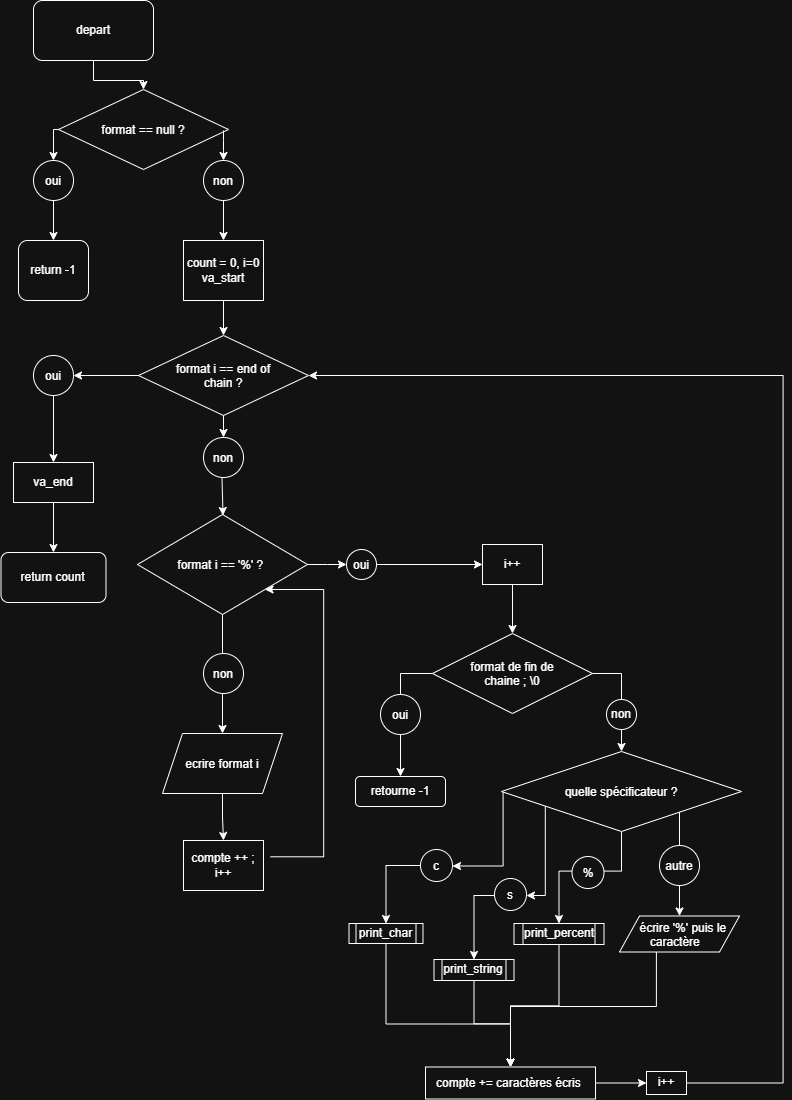

The diagram above was exported from draw.io. Its source (the exported page's mxGraphModel, read from the mxfile embedded in the PNG):
<mxGraphModel dx="1517" dy="712" grid="0" gridSize="10" guides="1" tooltips="1" connect="1" arrows="1" fold="1" page="1" pageScale="1" pageWidth="827" pageHeight="1169" math="0" shadow="0">
  <root>
    <mxCell id="0" />
    <mxCell id="1" parent="0" />
    <mxCell id="RW3sYubX2X3SfBJrr82F-86" edge="1" parent="1" source="RW3sYubX2X3SfBJrr82F-3" style="edgeStyle=orthogonalEdgeStyle;rounded=0;orthogonalLoop=1;jettySize=auto;html=1;defaultLabelBackgroundColor=page;labelPadding=0 4;" target="RW3sYubX2X3SfBJrr82F-6">
      <mxGeometry relative="1" as="geometry" />
    </mxCell>
    <mxCell id="RW3sYubX2X3SfBJrr82F-3" parent="1" style="rounded=1;whiteSpace=wrap;html=1;roundedPerimeter=1;" value="depart" vertex="1">
      <mxGeometry height="60" width="120" x="50" y="30" as="geometry" />
    </mxCell>
    <mxCell id="RW3sYubX2X3SfBJrr82F-87" edge="1" parent="1" source="RW3sYubX2X3SfBJrr82F-6" style="edgeStyle=orthogonalEdgeStyle;rounded=0;orthogonalLoop=1;jettySize=auto;html=1;defaultLabelBackgroundColor=page;labelPadding=0 4;entryX=0.5;entryY=0;entryDx=0;entryDy=0;" target="RW3sYubX2X3SfBJrr82F-15">
      <mxGeometry relative="1" x="-0.3333" as="geometry">
        <Array as="points">
          <mxPoint x="70" y="159" />
        </Array>
        <mxPoint x="72.42985026041669" y="181.16642591688367" as="targetPoint" />
      </mxGeometry>
    </mxCell>
    <mxCell id="RW3sYubX2X3SfBJrr82F-6" parent="1" style="rhombus;whiteSpace=wrap;html=1;shapeInside=1;" value="format == null ?" vertex="1">
      <mxGeometry height="80" width="170" x="75" y="119" as="geometry" />
    </mxCell>
    <mxCell id="RW3sYubX2X3SfBJrr82F-88" edge="1" parent="1" source="RW3sYubX2X3SfBJrr82F-15" style="edgeStyle=orthogonalEdgeStyle;rounded=0;orthogonalLoop=1;jettySize=auto;html=1;defaultLabelBackgroundColor=page;labelPadding=0 4;" target="RW3sYubX2X3SfBJrr82F-22">
      <mxGeometry relative="1" as="geometry" />
    </mxCell>
    <mxCell id="RW3sYubX2X3SfBJrr82F-15" parent="1" style="ellipse;whiteSpace=wrap;html=1;shapeInside=1;aspect=fixed;" value="oui" vertex="1">
      <mxGeometry height="40" width="40" x="50" y="190" as="geometry" />
    </mxCell>
    <mxCell id="RW3sYubX2X3SfBJrr82F-18" edge="1" parent="1" source="RW3sYubX2X3SfBJrr82F-17" style="endArrow=classic;html=1;rounded=0;defaultLabelBackgroundColor=page;labelPadding=0 4;entryX=0.5;entryY=0;entryDx=0;entryDy=0;edgeStyle=orthogonalEdgeStyle;curved=0;" target="RW3sYubX2X3SfBJrr82F-20" value="">
      <mxGeometry height="50" relative="1" width="50" x="-0.6182" as="geometry">
        <Array as="points" />
        <mxPoint x="240" y="160" as="sourcePoint" />
        <mxPoint x="242.10237699999993" y="270" as="targetPoint" />
      </mxGeometry>
    </mxCell>
    <mxCell id="RW3sYubX2X3SfBJrr82F-100" edge="1" parent="1" source="RW3sYubX2X3SfBJrr82F-20" style="edgeStyle=orthogonalEdgeStyle;rounded=0;orthogonalLoop=1;jettySize=auto;html=1;defaultLabelBackgroundColor=page;labelPadding=0 4;" target="RW3sYubX2X3SfBJrr82F-24">
      <mxGeometry relative="1" as="geometry" />
    </mxCell>
    <mxCell id="RW3sYubX2X3SfBJrr82F-20" parent="1" style="rounded=0;whiteSpace=wrap;html=1;" value="count = 0, i=0&lt;div&gt;va_start&lt;/div&gt;" vertex="1">
      <mxGeometry height="60" width="80" x="200" y="270" as="geometry" />
    </mxCell>
    <mxCell id="RW3sYubX2X3SfBJrr82F-21" edge="1" parent="1" style="endArrow=classic;html=1;rounded=0;defaultLabelBackgroundColor=page;labelPadding=0 4;entryX=0.5;entryY=0;entryDx=0;entryDy=0;" target="RW3sYubX2X3SfBJrr82F-17" value="">
      <mxGeometry height="50" relative="1" width="50" x="-0.6" as="geometry">
        <Array as="points">
          <mxPoint x="240" y="170" />
          <mxPoint x="240" y="180" />
        </Array>
        <mxPoint x="240" y="160" as="sourcePoint" />
        <mxPoint x="240" y="270" as="targetPoint" />
      </mxGeometry>
    </mxCell>
    <mxCell id="RW3sYubX2X3SfBJrr82F-17" parent="1" style="ellipse;whiteSpace=wrap;html=1;shapeInside=1;aspect=fixed;" value="non" vertex="1">
      <mxGeometry height="40" width="40" x="220" y="190" as="geometry" />
    </mxCell>
    <mxCell id="RW3sYubX2X3SfBJrr82F-22" parent="1" style="rounded=1;whiteSpace=wrap;html=1;roundedPerimeter=1;" value="return -1" vertex="1">
      <mxGeometry height="60" width="70" x="35" y="270" as="geometry" />
    </mxCell>
    <mxCell id="RW3sYubX2X3SfBJrr82F-98" edge="1" parent="1" source="RW3sYubX2X3SfBJrr82F-27" style="edgeStyle=orthogonalEdgeStyle;rounded=0;orthogonalLoop=1;jettySize=auto;html=1;defaultLabelBackgroundColor=page;labelPadding=0 4;" target="RW3sYubX2X3SfBJrr82F-30">
      <mxGeometry relative="1" as="geometry" />
    </mxCell>
    <mxCell id="RW3sYubX2X3SfBJrr82F-99" edge="1" parent="1" style="edgeStyle=orthogonalEdgeStyle;rounded=0;orthogonalLoop=1;jettySize=auto;html=1;entryX=0.5;entryY=0;entryDx=0;entryDy=0;defaultLabelBackgroundColor=page;labelPadding=0 4;">
      <mxGeometry relative="1" as="geometry">
        <mxPoint x="238.5" y="507" as="sourcePoint" />
        <mxPoint x="239.5" y="545" as="targetPoint" />
      </mxGeometry>
    </mxCell>
    <mxCell id="RW3sYubX2X3SfBJrr82F-24" parent="1" style="rhombus;whiteSpace=wrap;html=1;shapeInside=1;" value="format i == end of chain ?&lt;div&gt;&lt;br&gt;&lt;/div&gt;" vertex="1">
      <mxGeometry height="80" width="170" x="155" y="365" as="geometry" />
    </mxCell>
    <mxCell id="RW3sYubX2X3SfBJrr82F-94" edge="1" parent="1" source="RW3sYubX2X3SfBJrr82F-30" style="edgeStyle=orthogonalEdgeStyle;rounded=0;orthogonalLoop=1;jettySize=auto;html=1;entryX=0.5;entryY=0;entryDx=0;entryDy=0;defaultLabelBackgroundColor=page;labelPadding=0 4;" target="RW3sYubX2X3SfBJrr82F-31">
      <mxGeometry relative="1" as="geometry" />
    </mxCell>
    <mxCell id="RW3sYubX2X3SfBJrr82F-30" parent="1" style="rounded=0;whiteSpace=wrap;html=1;" value="va_end" vertex="1">
      <mxGeometry height="40" width="80" x="30" y="492" as="geometry" />
    </mxCell>
    <mxCell id="RW3sYubX2X3SfBJrr82F-31" parent="1" style="rounded=1;whiteSpace=wrap;html=1;roundedPerimeter=1;" value="return count" vertex="1">
      <mxGeometry height="50" width="105" x="17.5" y="582" as="geometry" />
    </mxCell>
    <mxCell id="RW3sYubX2X3SfBJrr82F-108" edge="1" parent="1" source="RW3sYubX2X3SfBJrr82F-39" style="edgeStyle=orthogonalEdgeStyle;rounded=0;orthogonalLoop=1;jettySize=auto;html=1;entryX=0.5;entryY=0;entryDx=0;entryDy=0;defaultLabelBackgroundColor=page;labelPadding=0 4;" target="RW3sYubX2X3SfBJrr82F-44">
      <mxGeometry relative="1" as="geometry" />
    </mxCell>
    <mxCell id="RW3sYubX2X3SfBJrr82F-116" edge="1" parent="1" source="RW3sYubX2X3SfBJrr82F-48" style="edgeStyle=orthogonalEdgeStyle;rounded=0;orthogonalLoop=1;jettySize=auto;html=1;entryX=0;entryY=0.5;entryDx=0;entryDy=0;defaultLabelBackgroundColor=page;labelPadding=0 4;" target="RW3sYubX2X3SfBJrr82F-52">
      <mxGeometry relative="1" as="geometry" />
    </mxCell>
    <mxCell id="RW3sYubX2X3SfBJrr82F-39" parent="1" style="rhombus;whiteSpace=wrap;html=1;shapeInside=1;" value="format i == '%' ?&amp;nbsp;" vertex="1">
      <mxGeometry height="100" width="170" x="154" y="544" as="geometry" />
    </mxCell>
    <mxCell id="RW3sYubX2X3SfBJrr82F-95" edge="1" parent="1" source="RW3sYubX2X3SfBJrr82F-44" style="edgeStyle=orthogonalEdgeStyle;rounded=0;orthogonalLoop=1;jettySize=auto;html=1;defaultLabelBackgroundColor=page;labelPadding=0 4;entryX=0.5;entryY=0;entryDx=0;entryDy=0;" target="RW3sYubX2X3SfBJrr82F-55">
      <mxGeometry relative="1" x="-0.0487" as="geometry">
        <Array as="points" />
        <mxPoint x="286.68" y="896.93" as="targetPoint" />
      </mxGeometry>
    </mxCell>
    <mxCell id="RW3sYubX2X3SfBJrr82F-44" parent="1" style="shape=parallelogram;perimeter=parallelogramPerimeter;whiteSpace=wrap;html=1;shapeInside=1;fixedSize=1;" value="ecrire format i" vertex="1">
      <mxGeometry height="60" width="120" x="179" y="763" as="geometry" />
    </mxCell>
    <mxCell id="RW3sYubX2X3SfBJrr82F-118" edge="1" parent="1" source="RW3sYubX2X3SfBJrr82F-52" style="edgeStyle=orthogonalEdgeStyle;rounded=0;orthogonalLoop=1;jettySize=auto;html=1;entryX=0.5;entryY=0;entryDx=0;entryDy=0;defaultLabelBackgroundColor=page;labelPadding=0 4;" target="RW3sYubX2X3SfBJrr82F-59">
      <mxGeometry relative="1" as="geometry" />
    </mxCell>
    <mxCell id="RW3sYubX2X3SfBJrr82F-52" parent="1" style="rounded=0;whiteSpace=wrap;html=1;" value="i++" vertex="1">
      <mxGeometry height="40" width="60" x="499" y="574" as="geometry" />
    </mxCell>
    <mxCell id="RW3sYubX2X3SfBJrr82F-109" edge="1" parent="1" style="edgeStyle=orthogonalEdgeStyle;rounded=0;orthogonalLoop=1;jettySize=auto;html=1;defaultLabelBackgroundColor=page;labelPadding=0 4;entryX=1;entryY=1;entryDx=0;entryDy=0;" target="RW3sYubX2X3SfBJrr82F-39">
      <mxGeometry relative="1" x="-0.156" as="geometry">
        <Array as="points">
          <mxPoint x="340.2" y="886.3" />
          <mxPoint x="340.2" y="619" />
        </Array>
        <mxPoint x="287" y="886.28" as="sourcePoint" />
        <mxPoint x="386.22" y="593.72" as="targetPoint" />
      </mxGeometry>
    </mxCell>
    <mxCell id="RW3sYubX2X3SfBJrr82F-55" parent="1" style="rounded=0;whiteSpace=wrap;html=1;" value="compte ++ ; i++" vertex="1">
      <mxGeometry height="50" width="80" x="200" y="870" as="geometry" />
    </mxCell>
    <mxCell id="RW3sYubX2X3SfBJrr82F-122" edge="1" parent="1" source="RW3sYubX2X3SfBJrr82F-59" style="edgeStyle=orthogonalEdgeStyle;rounded=0;orthogonalLoop=1;jettySize=auto;html=1;entryX=0.5;entryY=0;entryDx=0;entryDy=0;defaultLabelBackgroundColor=page;labelPadding=0 4;exitX=0;exitY=0.5;exitDx=0;exitDy=0;" target="RW3sYubX2X3SfBJrr82F-62">
      <mxGeometry relative="1" as="geometry" />
    </mxCell>
    <mxCell id="RW3sYubX2X3SfBJrr82F-123" edge="1" parent="1" source="RW3sYubX2X3SfBJrr82F-59" style="edgeStyle=orthogonalEdgeStyle;rounded=0;orthogonalLoop=1;jettySize=auto;html=1;defaultLabelBackgroundColor=page;labelPadding=0 4;" target="RW3sYubX2X3SfBJrr82F-63">
      <mxGeometry relative="1" as="geometry">
        <Array as="points">
          <mxPoint x="638" y="703" />
        </Array>
        <mxPoint x="693.294209798177" y="792.5541381835938" as="targetPoint" />
      </mxGeometry>
    </mxCell>
    <mxCell id="RW3sYubX2X3SfBJrr82F-59" parent="1" style="rhombus;whiteSpace=wrap;html=1;shapeInside=1;" value="format de fin de chaine ; \0" vertex="1">
      <mxGeometry height="80" width="160" x="449" y="663" as="geometry" />
    </mxCell>
    <mxCell id="RW3sYubX2X3SfBJrr82F-61" parent="1" style="ellipse;whiteSpace=wrap;html=1;shapeInside=1;aspect=fixed;" value="non" vertex="1">
      <mxGeometry height="30" width="30" x="623" y="729" as="geometry" />
    </mxCell>
    <mxCell id="RW3sYubX2X3SfBJrr82F-62" parent="1" style="rounded=1;whiteSpace=wrap;html=1;roundedPerimeter=1;" value="retourne -1" vertex="1">
      <mxGeometry height="30" width="90" x="372" y="806" as="geometry" />
    </mxCell>
    <mxCell id="RW3sYubX2X3SfBJrr82F-124" edge="1" parent="1" source="RW3sYubX2X3SfBJrr82F-133" style="edgeStyle=orthogonalEdgeStyle;rounded=0;orthogonalLoop=1;jettySize=auto;html=1;defaultLabelBackgroundColor=page;labelPadding=0 4;" target="RW3sYubX2X3SfBJrr82F-69">
      <mxGeometry relative="1" x="-0.3155" as="geometry">
        <Array as="points">
          <mxPoint x="402.5" y="895.5" />
        </Array>
      </mxGeometry>
    </mxCell>
    <mxCell id="RW3sYubX2X3SfBJrr82F-125" edge="1" parent="1" source="RW3sYubX2X3SfBJrr82F-135" style="edgeStyle=orthogonalEdgeStyle;rounded=0;orthogonalLoop=1;jettySize=auto;html=1;entryX=0.5;entryY=0;entryDx=0;entryDy=0;defaultLabelBackgroundColor=page;labelPadding=0 4;" target="RW3sYubX2X3SfBJrr82F-70">
      <mxGeometry relative="1" as="geometry">
        <Array as="points">
          <mxPoint x="490.5" y="925" />
        </Array>
      </mxGeometry>
    </mxCell>
    <mxCell id="RW3sYubX2X3SfBJrr82F-126" edge="1" parent="1" source="RW3sYubX2X3SfBJrr82F-63" style="edgeStyle=orthogonalEdgeStyle;rounded=0;orthogonalLoop=1;jettySize=auto;html=1;defaultLabelBackgroundColor=page;labelPadding=0 4;" target="RW3sYubX2X3SfBJrr82F-71">
      <mxGeometry relative="1" as="geometry">
        <Array as="points">
          <mxPoint x="638" y="900.6" />
          <mxPoint x="575.5" y="900.6" />
        </Array>
      </mxGeometry>
    </mxCell>
    <mxCell id="RW3sYubX2X3SfBJrr82F-144" edge="1" parent="1" source="RW3sYubX2X3SfBJrr82F-63" style="edgeStyle=orthogonalEdgeStyle;rounded=0;orthogonalLoop=1;jettySize=auto;html=1;entryX=0.5;entryY=0;entryDx=0;entryDy=0;defaultLabelBackgroundColor=page;labelPadding=0 4;exitX=1;exitY=1;exitDx=0;exitDy=0;" target="RW3sYubX2X3SfBJrr82F-77">
      <mxGeometry relative="1" as="geometry">
        <Array as="points">
          <mxPoint x="696" y="841" />
        </Array>
      </mxGeometry>
    </mxCell>
    <mxCell id="RW3sYubX2X3SfBJrr82F-63" parent="1" style="rhombus;whiteSpace=wrap;html=1;shapeInside=1;" value="quelle spécificateur ?" vertex="1">
      <mxGeometry height="80" width="240" x="518" y="781" as="geometry" />
    </mxCell>
    <mxCell id="RW3sYubX2X3SfBJrr82F-131" edge="1" parent="1" source="RW3sYubX2X3SfBJrr82F-69" style="edgeStyle=orthogonalEdgeStyle;rounded=0;orthogonalLoop=1;jettySize=auto;html=1;entryX=0.5;entryY=0;entryDx=0;entryDy=0;defaultLabelBackgroundColor=page;labelPadding=0 4;" target="RW3sYubX2X3SfBJrr82F-76">
      <mxGeometry relative="1" as="geometry">
        <Array as="points">
          <mxPoint x="402.5" y="1053.5" />
          <mxPoint x="527" y="1053.5" />
        </Array>
      </mxGeometry>
    </mxCell>
    <mxCell id="RW3sYubX2X3SfBJrr82F-69" parent="1" style="shape=process;whiteSpace=wrap;html=1;backgroundOutline=1;" value="print_char" vertex="1">
      <mxGeometry height="20" width="74" x="365.5" y="953" as="geometry" />
    </mxCell>
    <mxCell id="RW3sYubX2X3SfBJrr82F-130" edge="1" parent="1" source="RW3sYubX2X3SfBJrr82F-70" style="edgeStyle=orthogonalEdgeStyle;rounded=0;orthogonalLoop=1;jettySize=auto;html=1;entryX=0.5;entryY=0;entryDx=0;entryDy=0;defaultLabelBackgroundColor=page;labelPadding=0 4;" target="RW3sYubX2X3SfBJrr82F-76">
      <mxGeometry relative="1" as="geometry" />
    </mxCell>
    <mxCell id="RW3sYubX2X3SfBJrr82F-70" parent="1" style="shape=process;whiteSpace=wrap;html=1;backgroundOutline=1;" value="print_string" vertex="1">
      <mxGeometry height="21" width="80" x="450.5" y="989" as="geometry" />
    </mxCell>
    <mxCell id="RW3sYubX2X3SfBJrr82F-129" edge="1" parent="1" source="RW3sYubX2X3SfBJrr82F-71" style="edgeStyle=orthogonalEdgeStyle;rounded=0;orthogonalLoop=1;jettySize=auto;html=1;entryX=0.5;entryY=0;entryDx=0;entryDy=0;defaultLabelBackgroundColor=page;labelPadding=0 4;" target="RW3sYubX2X3SfBJrr82F-76">
      <mxGeometry relative="1" as="geometry" />
    </mxCell>
    <mxCell id="RW3sYubX2X3SfBJrr82F-71" parent="1" style="shape=process;whiteSpace=wrap;html=1;backgroundOutline=1;" value="print_percent" vertex="1">
      <mxGeometry height="21" width="90" x="530.5" y="953" as="geometry" />
    </mxCell>
    <mxCell id="RW3sYubX2X3SfBJrr82F-132" edge="1" parent="1" source="RW3sYubX2X3SfBJrr82F-76" style="edgeStyle=orthogonalEdgeStyle;rounded=0;orthogonalLoop=1;jettySize=auto;html=1;defaultLabelBackgroundColor=page;labelPadding=0 4;" target="RW3sYubX2X3SfBJrr82F-79">
      <mxGeometry relative="1" as="geometry" />
    </mxCell>
    <mxCell id="RW3sYubX2X3SfBJrr82F-76" parent="1" style="rounded=0;whiteSpace=wrap;html=1;" value="compte += caractères écris&amp;nbsp;" vertex="1">
      <mxGeometry height="32" width="170" x="442" y="1096.5" as="geometry" />
    </mxCell>
    <mxCell id="RW3sYubX2X3SfBJrr82F-128" edge="1" parent="1" source="RW3sYubX2X3SfBJrr82F-77" style="edgeStyle=orthogonalEdgeStyle;rounded=0;orthogonalLoop=1;jettySize=auto;html=1;defaultLabelBackgroundColor=page;labelPadding=0 4;" target="RW3sYubX2X3SfBJrr82F-76">
      <mxGeometry relative="1" as="geometry">
        <Array as="points">
          <mxPoint x="672.9" y="1036" />
          <mxPoint x="527" y="1036" />
        </Array>
      </mxGeometry>
    </mxCell>
    <mxCell id="RW3sYubX2X3SfBJrr82F-77" parent="1" style="shape=parallelogram;perimeter=parallelogramPerimeter;whiteSpace=wrap;html=1;shapeInside=1;fixedSize=1;" value="écrire '%' puis le caractère" vertex="1">
      <mxGeometry height="36" width="120" x="636" y="945.5" as="geometry" />
    </mxCell>
    <mxCell id="RW3sYubX2X3SfBJrr82F-148" edge="1" parent="1" source="RW3sYubX2X3SfBJrr82F-79" style="edgeStyle=orthogonalEdgeStyle;rounded=0;orthogonalLoop=1;jettySize=auto;html=1;defaultLabelBackgroundColor=page;labelPadding=0 4;entryX=1;entryY=0.5;entryDx=0;entryDy=0;" target="RW3sYubX2X3SfBJrr82F-24">
      <mxGeometry relative="1" as="geometry">
        <Array as="points">
          <mxPoint x="799.6" y="1112.5" />
          <mxPoint x="799.6" y="405" />
        </Array>
        <mxPoint x="786.6599833170574" y="780.1061147054038" as="targetPoint" />
      </mxGeometry>
    </mxCell>
    <mxCell id="RW3sYubX2X3SfBJrr82F-79" parent="1" style="rounded=0;whiteSpace=wrap;html=1;" value="i++" vertex="1">
      <mxGeometry height="23" width="40" x="663" y="1101" as="geometry" />
    </mxCell>
    <mxCell id="RW3sYubX2X3SfBJrr82F-101" edge="1" parent="1" source="RW3sYubX2X3SfBJrr82F-24" style="edgeStyle=orthogonalEdgeStyle;rounded=0;orthogonalLoop=1;jettySize=auto;html=1;defaultLabelBackgroundColor=page;labelPadding=0 4;" target="RW3sYubX2X3SfBJrr82F-45" value="">
      <mxGeometry relative="1" as="geometry">
        <mxPoint x="240" y="445" as="sourcePoint" />
        <mxPoint x="197" y="553" as="targetPoint" />
      </mxGeometry>
    </mxCell>
    <mxCell id="RW3sYubX2X3SfBJrr82F-45" parent="1" style="ellipse;whiteSpace=wrap;html=1;shapeInside=1;aspect=fixed;" value="non" vertex="1">
      <mxGeometry height="40" width="40" x="220" y="467" as="geometry" />
    </mxCell>
    <mxCell id="RW3sYubX2X3SfBJrr82F-106" edge="1" parent="1" source="RW3sYubX2X3SfBJrr82F-24" style="edgeStyle=orthogonalEdgeStyle;rounded=0;orthogonalLoop=1;jettySize=auto;html=1;defaultLabelBackgroundColor=page;labelPadding=0 4;" target="RW3sYubX2X3SfBJrr82F-27" value="">
      <mxGeometry relative="1" as="geometry">
        <mxPoint x="155" y="405" as="sourcePoint" />
        <mxPoint x="70" y="492" as="targetPoint" />
      </mxGeometry>
    </mxCell>
    <mxCell id="RW3sYubX2X3SfBJrr82F-27" parent="1" style="ellipse;whiteSpace=wrap;html=1;shapeInside=1;" value="oui" vertex="1">
      <mxGeometry height="40" width="40" x="50" y="385" as="geometry" />
    </mxCell>
    <mxCell id="RW3sYubX2X3SfBJrr82F-107" parent="1" style="ellipse;whiteSpace=wrap;html=1;shapeInside=1;" value="non" vertex="1">
      <mxGeometry height="40" width="40" x="220" y="683" as="geometry" />
    </mxCell>
    <mxCell id="RW3sYubX2X3SfBJrr82F-117" edge="1" parent="1" source="RW3sYubX2X3SfBJrr82F-39" style="edgeStyle=orthogonalEdgeStyle;rounded=0;orthogonalLoop=1;jettySize=auto;html=1;defaultLabelBackgroundColor=page;labelPadding=0 4;" target="RW3sYubX2X3SfBJrr82F-48" value="">
      <mxGeometry relative="1" as="geometry">
        <mxPoint x="324" y="594" as="sourcePoint" />
        <mxPoint x="560" y="594" as="targetPoint" />
      </mxGeometry>
    </mxCell>
    <mxCell id="RW3sYubX2X3SfBJrr82F-48" parent="1" style="ellipse;whiteSpace=wrap;html=1;shapeInside=1;aspect=fixed;" value="oui" vertex="1">
      <mxGeometry height="30" width="30" x="363" y="579" as="geometry" />
    </mxCell>
    <mxCell id="RW3sYubX2X3SfBJrr82F-60" parent="1" style="ellipse;whiteSpace=wrap;html=1;shapeInside=1;aspect=fixed;labelBackgroundColor=default;" value="oui" vertex="1">
      <mxGeometry height="40" width="40" x="397" y="724" as="geometry" />
    </mxCell>
    <mxCell id="RW3sYubX2X3SfBJrr82F-134" edge="1" parent="1" source="RW3sYubX2X3SfBJrr82F-63" style="edgeStyle=orthogonalEdgeStyle;rounded=0;orthogonalLoop=1;jettySize=auto;html=1;defaultLabelBackgroundColor=page;labelPadding=0 4;" target="RW3sYubX2X3SfBJrr82F-133" value="">
      <mxGeometry relative="1" x="-0.3155" as="geometry">
        <Array as="points">
          <mxPoint x="519.6" y="895.5" />
        </Array>
        <mxPoint x="520" y="822" as="sourcePoint" />
        <mxPoint x="403" y="953" as="targetPoint" />
      </mxGeometry>
    </mxCell>
    <mxCell id="RW3sYubX2X3SfBJrr82F-133" parent="1" style="ellipse;whiteSpace=wrap;html=1;shapeInside=1;aspect=fixed;" value="c" vertex="1">
      <mxGeometry height="32" width="32" x="437" y="879" as="geometry" />
    </mxCell>
    <mxCell id="RW3sYubX2X3SfBJrr82F-136" edge="1" parent="1" source="RW3sYubX2X3SfBJrr82F-63" style="edgeStyle=orthogonalEdgeStyle;rounded=0;orthogonalLoop=1;jettySize=auto;html=1;defaultLabelBackgroundColor=page;labelPadding=0 4;" target="RW3sYubX2X3SfBJrr82F-135" value="">
      <mxGeometry relative="1" as="geometry">
        <Array as="points">
          <mxPoint x="561.8" y="925" />
        </Array>
        <mxPoint x="562" y="836" as="sourcePoint" />
        <mxPoint x="491" y="989" as="targetPoint" />
      </mxGeometry>
    </mxCell>
    <mxCell id="RW3sYubX2X3SfBJrr82F-135" parent="1" style="ellipse;whiteSpace=wrap;html=1;shapeInside=1;aspect=fixed;" value="s" vertex="1">
      <mxGeometry height="32" width="32" x="511" y="908" as="geometry" />
    </mxCell>
    <mxCell id="RW3sYubX2X3SfBJrr82F-137" parent="1" style="ellipse;whiteSpace=wrap;html=1;shapeInside=1;aspect=fixed;" value="%" vertex="1">
      <mxGeometry height="32" width="32" x="588.5" y="886" as="geometry" />
    </mxCell>
    <mxCell id="RW3sYubX2X3SfBJrr82F-138" parent="1" style="ellipse;whiteSpace=wrap;html=1;shapeInside=1;aspect=fixed;" value="autre" vertex="1">
      <mxGeometry height="40" width="40" x="676" y="875" as="geometry" />
    </mxCell>
  </root>
</mxGraphModel>